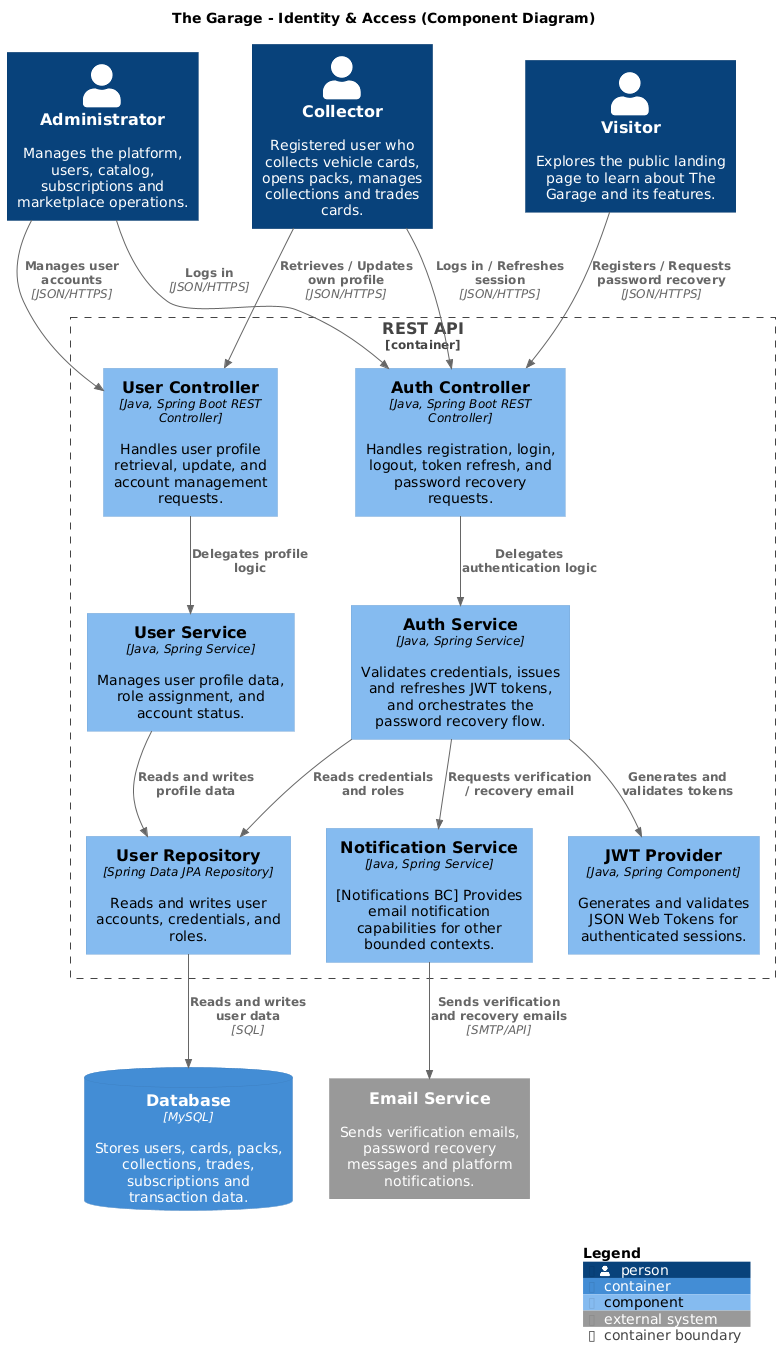

The diagram above was rendered by PlantUML. Its source (embedded in the PNG):
@startuml IdentityAccess-ComponentDiagram
!include https://raw.githubusercontent.com/plantuml-stdlib/C4-PlantUML/master/C4_Component.puml

LAYOUT_WITH_LEGEND()

title The Garage - Identity & Access (Component Diagram)

Person(visitor, "Visitor", "Explores the public landing page to learn about The Garage and its features.")
Person(collector, "Collector", "Registered user who collects vehicle cards, opens packs, manages collections and trades cards.")
Person(admin, "Administrator", "Manages the platform, users, catalog, subscriptions and marketplace operations.")

System_Ext(email, "Email Service", "Sends verification emails, password recovery messages and platform notifications.")

Container_Boundary(api, "REST API") {

    Component(auth_controller, "Auth Controller", "Java, Spring Boot REST Controller", "Handles registration, login, logout, token refresh, and password recovery requests.")
    Component(user_controller, "User Controller", "Java, Spring Boot REST Controller", "Handles user profile retrieval, update, and account management requests.")

    Component(auth_service, "Auth Service", "Java, Spring Service", "Validates credentials, issues and refreshes JWT tokens, and orchestrates the password recovery flow.")
    Component(user_service, "User Service", "Java, Spring Service", "Manages user profile data, role assignment, and account status.")
    Component(jwt_provider, "JWT Provider", "Java, Spring Component", "Generates and validates JSON Web Tokens for authenticated sessions.")

    Component(user_repository, "User Repository", "Spring Data JPA Repository", "Reads and writes user accounts, credentials, and roles.")

    Component(notification_service, "Notification Service", "Java, Spring Service", "[Notifications BC] Provides email notification capabilities for other bounded contexts.")

}

ContainerDb(database, "Database", "MySQL", "Stores users, cards, packs, collections, trades, subscriptions and transaction data.")

Rel(visitor, auth_controller, "Registers / Requests password recovery", "JSON/HTTPS")
Rel(collector, auth_controller, "Logs in / Refreshes session", "JSON/HTTPS")
Rel(admin, auth_controller, "Logs in", "JSON/HTTPS")

Rel(collector, user_controller, "Retrieves / Updates own profile", "JSON/HTTPS")
Rel(admin, user_controller, "Manages user accounts", "JSON/HTTPS")

Rel(auth_controller, auth_service, "Delegates authentication logic")
Rel(user_controller, user_service, "Delegates profile logic")

Rel(auth_service, jwt_provider, "Generates and validates tokens")
Rel(auth_service, user_repository, "Reads credentials and roles")
Rel(user_service, user_repository, "Reads and writes profile data")

Rel(user_repository, database, "Reads and writes user data", "SQL")

Rel(auth_service, notification_service, "Requests verification / recovery email")
Rel(notification_service, email, "Sends verification and recovery emails", "SMTP/API")

SHOW_LEGEND()
@enduml